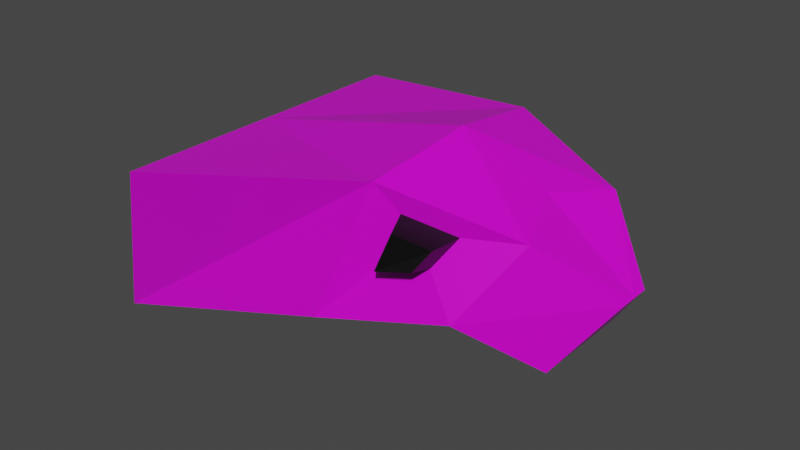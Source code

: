 # Source: turtle.blend  (saved by Blender 3.2.14; exported with 4.5.12 LTS)
import bpy
from mathutils import Matrix  # noqa: F401  (used for matrix-valued properties, if any)

bpy.ops.wm.read_factory_settings(use_empty=True)
scene = bpy.context.scene
scene.name = 'Scene'

# ---- collections
col_collection = bpy.data.collections.new('Collection'); scene.collection.children.link(col_collection)

# ---- materials (node trees are filled in below, after node groups)
mat_material = bpy.data.materials.new('Material')
mat_material.alpha_threshold = 0.0
mat_material.use_transparent_shadow = False
mat_material.line_color = (0.0, 0.0, 0.0, 1.0)
mat_material_001 = bpy.data.materials.new('Material.001')
mat_material_001.use_transparent_shadow = False

# ---- material node trees
mat_material.use_nodes = True; mat_material.node_tree.nodes.clear()
_N = mat_material.node_tree.nodes; _L = mat_material.node_tree.links
n0 = _N.new('ShaderNodeOutputMaterial'); n0.name = 'Material Output'; n0.location = (300, 300)
n1 = _N.new('ShaderNodeBsdfPrincipled'); n1.name = 'Principled BSDF'; n1.location = (10, 300)
n1.distribution = 'GGX'
n1.subsurface_method = 'RANDOM_WALK_SKIN'
n1.inputs[0].default_value = (0.8, 0.0, 0.7816, 1.0)
n1.inputs[2].default_value = 0.4
n1.inputs[3].default_value = 1.45
n1.inputs[27].default_value = (0.0, 0.0, 0.0, 1.0)
n1.inputs[28].default_value = 1.0
_L.new(n1.outputs[0], n0.inputs[0])
n0.is_active_output = True
mat_material_001.use_nodes = True; mat_material_001.node_tree.nodes.clear()
_N = mat_material_001.node_tree.nodes; _L = mat_material_001.node_tree.links
n0 = _N.new('ShaderNodeBsdfPrincipled'); n0.name = 'Principled BSDF'; n0.location = (10, 300)
n0.distribution = 'GGX'
n0.subsurface_method = 'RANDOM_WALK_SKIN'
n0.inputs[0].default_value = (0.0, 0.0, 0.0, 1.0)
n0.inputs[3].default_value = 1.45
n0.inputs[27].default_value = (0.0, 0.0, 0.0, 1.0)
n0.inputs[28].default_value = 1.0
n1 = _N.new('ShaderNodeOutputMaterial'); n1.name = 'Material Output'; n1.location = (300, 300)
_L.new(n0.outputs[0], n1.inputs[0])
n1.is_active_output = True

# ---- world
world_world = bpy.data.worlds.new('World'); scene.world = world_world
world_world.use_nodes = True; world_world.node_tree.nodes.clear()
_N = world_world.node_tree.nodes; _L = world_world.node_tree.links
n0 = _N.new('ShaderNodeOutputWorld'); n0.name = 'World Output'; n0.location = (300, 300)
n1 = _N.new('ShaderNodeBackground'); n1.name = 'Background'; n1.location = (10, 300)
n1.inputs[0].default_value = (0.05088, 0.05088, 0.05088, 1.0)
_L.new(n1.outputs[0], n0.inputs[0])
n0.is_active_output = True
world_world.color = (0.05088, 0.05088, 0.05088)
world_world.use_sun_shadow = False
world_world.sun_shadow_jitter_overblur = 0.0

# ---- meshes
me_cube = bpy.data.meshes.new('Cube')
me_cube.from_pydata([(-1.23, 0.7848, -0.3715), (-0.8133, 0.9961, 0.8893), (1.054, 0.6306, 0.4322), (1.321, 0.3886, 0.9324), (1.679, 0.1, 0.5549), (1.408, 0.3069, 0.09808), (0.5836, 0.6349, 1.156), (0.2656, 0.7415, 0.1856), (0.7021, 0.5684, 0.9724), (0.9875, 0.4731, 0.886), (0.8839, 0.5667, 0.6925), (0.5791, 0.6096, 0.5971), (0.7646, 0.7167, 0.9361), (0.9601, 0.6515, 0.8769), (0.8891, 0.7156, 0.7444), (0.6804, 0.7449, 0.679), (1.155, -0.07005, 1.026), (-1.23, 0.0, -0.3715), (0.9687, 0.03193, 0.5624), (-0.8133, 0.0, 0.8893), (1.679, 0.0, 0.5549), (1.408, 0.0, 0.09808), (0.6428, 0.03326, 1.28), (0.4223, 0.06593, 0.3913)], [], [(6, 7, 0, 1), (20, 21, 5, 4), (18, 2, 5, 21), (2, 3, 4, 5), (6, 3, 9, 8), (10, 11, 15, 14), (2, 7, 11, 10), (7, 6, 8, 11), (3, 2, 10, 9), (13, 14, 15, 12), (8, 9, 13, 12), (11, 8, 12, 15), (9, 10, 14, 13), (0, 7, 23, 17), (3, 6, 22, 16), (1, 0, 17, 19), (6, 1, 19, 22), (3, 16, 20, 4), (7, 2, 18, 23)])
me_cube.polygons.foreach_set('material_index', [0, 0, 0, 0, 0, 1, 0, 0, 0, 1, 1, 1, 1, 0, 0, 0, 0, 0, 0])
_uv = me_cube.uv_layers.new(name='UVMap')
_uv.uv.foreach_set('vector', [0.375, 0.3648, 0.625, 0.3648, 0.625, 0.5, 0.375, 0.5, 0.375, 0.125, 0.625, 0.125, 0.625, 0.25, 0.375, 0.25, 0.875, 0.625, 0.875, 0.5, 0.625, 0.25, 0.625, 0.125, 0.625, 0.25, 0.375, 0.25, 0.375, 0.25, 0.625, 0.25, 0.2398, 0.5, 0.125, 0.5, 0.125, 0.5, 0.2398, 0.5, 0.875, 0.5, 0.7602, 0.5, 0.7602, 0.5, 0.875, 0.5, 0.875, 0.5, 0.7602, 0.5, 0.7602, 0.5, 0.875, 0.5, 0.625, 0.3648, 0.375, 0.3648, 0.375, 0.3648, 0.625, 0.3648, 0.375, 0.25, 0.625, 0.25, 0.625, 0.25, 0.375, 0.25, 0.375, 0.25, 0.625, 0.25, 0.625, 0.3648, 0.375, 0.3648, 0.2398, 0.5, 0.125, 0.5, 0.125, 0.5, 0.2398, 0.5, 0.625, 0.3648, 0.375, 0.3648, 0.375, 0.3648, 0.625, 0.3648, 0.375, 0.25, 0.625, 0.25, 0.625, 0.25, 0.375, 0.25, 0.625, 0.5, 0.7602, 0.5, 0.7602, 0.625, 0.625, 0.625, 0.125, 0.5, 0.2398, 0.5, 0.2398, 0.625, 0.125, 0.625, 0.375, 0.5, 0.625, 0.5, 0.625, 0.625, 0.375, 0.625, 0.2398, 0.5, 0.375, 0.5, 0.375, 0.625, 0.2398, 0.625, 0.125, 0.5, 0.125, 0.625, 0.125, 0.625, 0.125, 0.5, 0.7602, 0.5, 0.875, 0.5, 0.875, 0.625, 0.7602, 0.625])
me_cube.materials.append(mat_material)
me_cube.materials.append(mat_material_001)
me_cube.use_mirror_y = True
me_cube.use_mirror_vertex_groups = False
me_cube.use_mirror_topology = True
me_cube.update()

# ---- objects
ob_cube = bpy.data.objects.new('Cube', me_cube)

# ---- transforms, parenting, visibility, modifiers, constraints
ob_cube.location = (0.0, 0.0, 0.0)
ob_cube.scale = (1.175, 1.175, 1.0)
ob_cube.lock_rotations_4d = False
ob_cube.empty_display_type = 'ARROWS'
ob_cube.lineart.crease_threshold = 0.0
ob_cube.use_mesh_mirror_y = True
_m = ob_cube.modifiers.new('Mirror', 'MIRROR')
_m.use_axis = (False, True, False)
_m.merge_threshold = 0.149

# ---- collection membership
col_collection.objects.link(ob_cube)

# ---- scene / render settings (as saved in the file)
scene.frame_start = 1; scene.frame_end = 250; scene.frame_set(135)
scene.render.engine = 'BLENDER_EEVEE_NEXT'
scene.cycles.sampling_pattern = 'TABULATED_SOBOL'
scene.cycles.use_light_tree = False
scene.view_settings.view_transform = 'Filmic'
bpy.context.view_layer.update()

# ---- added for rendering (the .blend has no active camera and no usable light): camera, sun
cam_auto = bpy.data.cameras.new('AutoCamera')
cam_auto.lens = 50.0
cam_auto.sensor_width = 36.0
cam_auto.clip_end = 1000.0
ob_auto_camera = bpy.data.objects.new('AutoCamera', cam_auto)
scene.collection.objects.link(ob_auto_camera)
ob_auto_camera.location = (4.38995, -4.95179, 3.75528)
ob_auto_camera.rotation_euler = (1.09748, -7.21219e-08, 0.694738)
scene.camera = ob_auto_camera
light_auto_sun = bpy.data.lights.new('AutoSun', 'SUN')
light_auto_sun.energy = 3.0
light_auto_sun.angle = 0.0523599
ob_auto_sun = bpy.data.objects.new('AutoSun', light_auto_sun)
scene.collection.objects.link(ob_auto_sun)
ob_auto_sun.rotation_euler = (0.872665, 0.174533, 0.523599)
bpy.context.view_layer.update()
